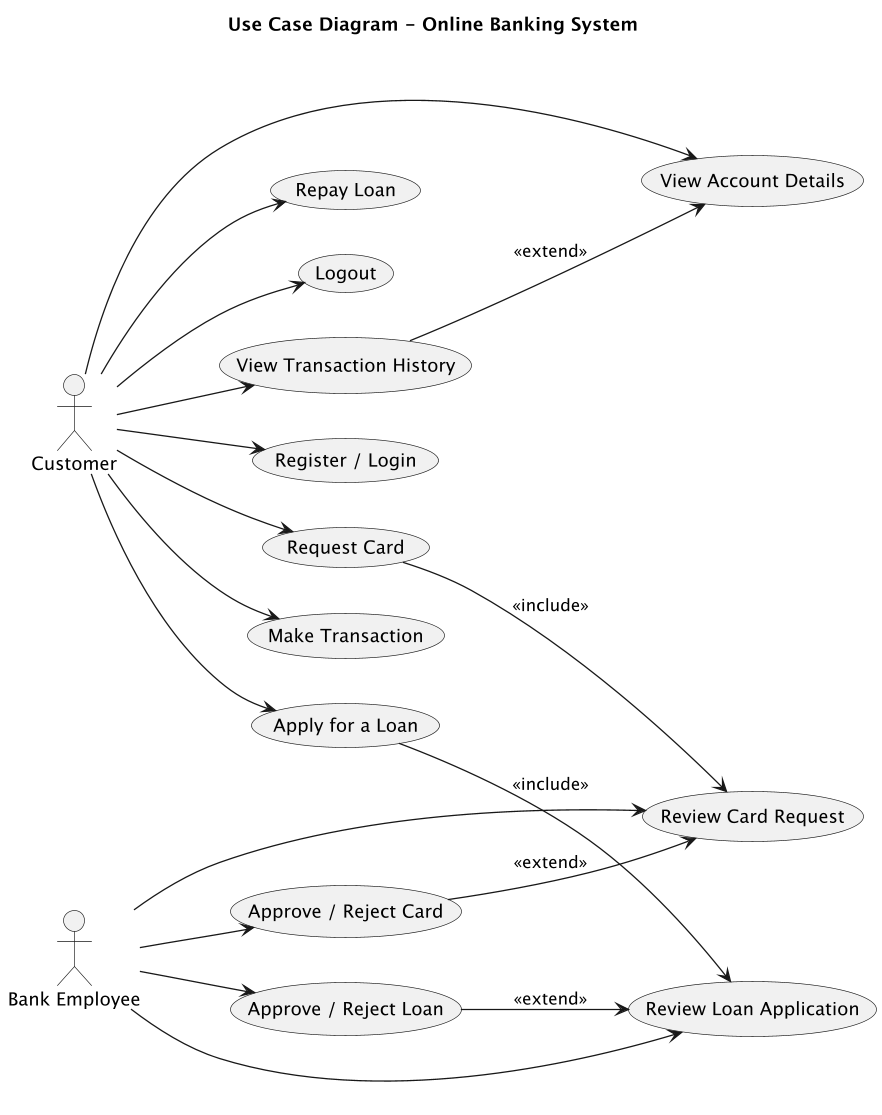

The diagram above was rendered by PlantUML. Its source (embedded in the PNG):
@startuml
title Use Case Diagram - Online Banking System
left to right direction
scale 1.3

actor Customer
actor "Bank Employee" as Employee

(Register / Login)
(View Account Details)
(View Transaction History)
(Make Transaction)
(Request Card)
(Apply for a Loan)
(Repay Loan)
(Logout)

(Review Card Request)
(Approve / Reject Card)
(Review Loan Application)
(Approve / Reject Loan)

Customer --> (Register / Login)
Customer --> (View Account Details)
Customer --> (View Transaction History)
Customer --> (Make Transaction)
Customer --> (Request Card)
Customer --> (Apply for a Loan)
Customer --> (Repay Loan)
Customer --> (Logout)

Employee --> (Review Card Request)
Employee --> (Approve / Reject Card)
Employee --> (Review Loan Application)
Employee --> (Approve / Reject Loan)

(Request Card) --> (Review Card Request) : <<include>>
(Apply for a Loan) --> (Review Loan Application) : <<include>>

(Approve / Reject Card) --> (Review Card Request) : <<extend>>
(Approve / Reject Loan) --> (Review Loan Application) : <<extend>>
(View Transaction History) --> (View Account Details) : <<extend>>
@enduml